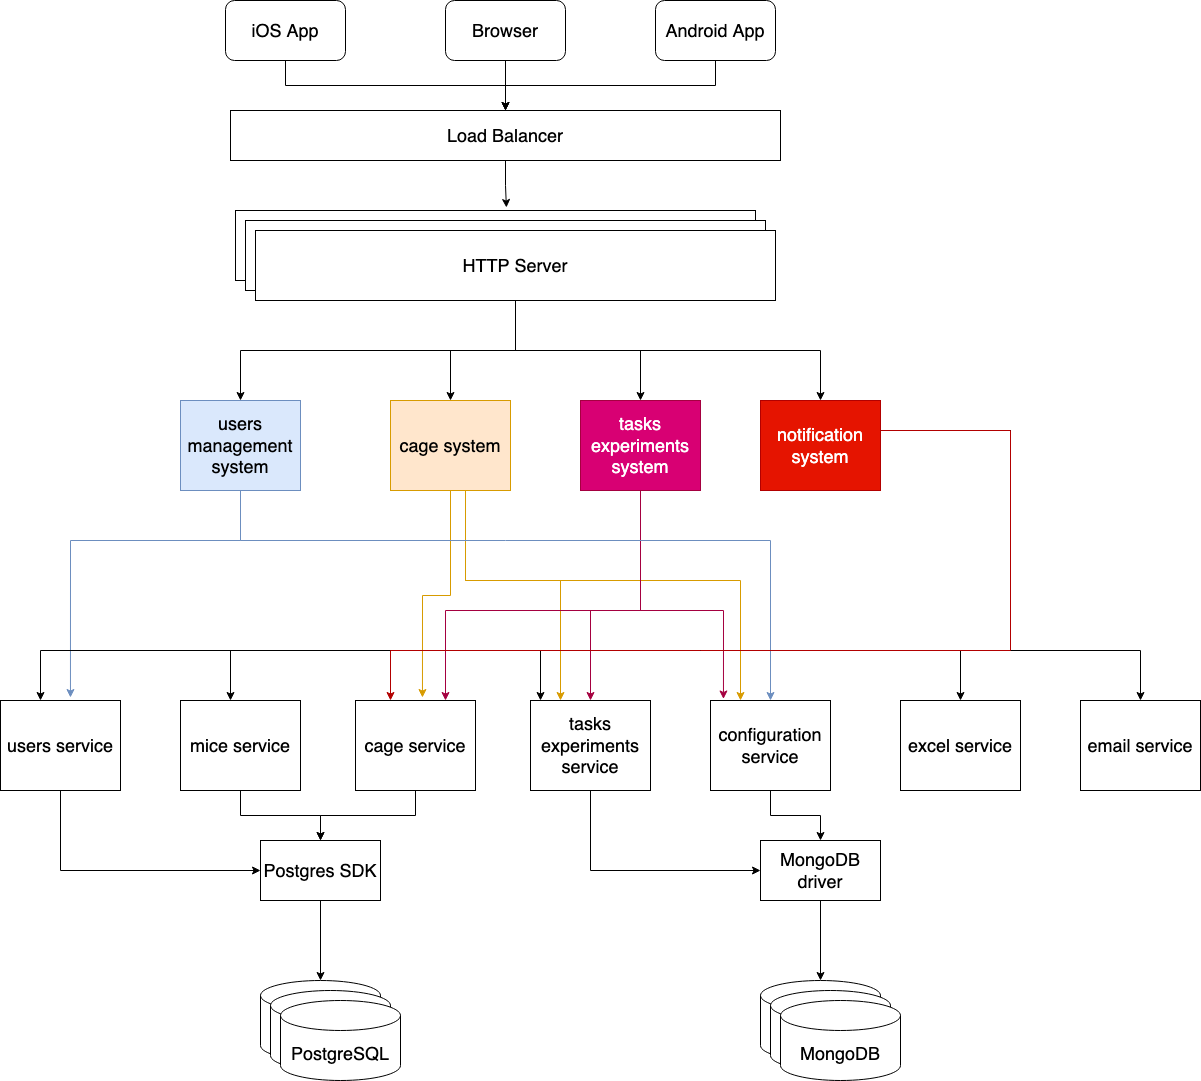

The diagram above was exported from draw.io. Its source (the exported page's mxGraphModel, read from the mxfile embedded in the PNG):
<mxGraphModel dx="2514" dy="1406" grid="1" gridSize="10" guides="1" tooltips="1" connect="1" arrows="1" fold="1" page="1" pageScale="1" pageWidth="850" pageHeight="1100" math="0" shadow="0">
  <root>
    <mxCell id="0" />
    <mxCell id="1" parent="0" />
    <mxCell id="JhejS-p6Ypmj3nrtaceD-9" style="edgeStyle=orthogonalEdgeStyle;rounded=0;orthogonalLoop=1;jettySize=auto;html=1;entryX=0.5;entryY=0;entryDx=0;entryDy=0;fontSize=18;" parent="1" source="JhejS-p6Ypmj3nrtaceD-1" target="JhejS-p6Ypmj3nrtaceD-8" edge="1">
      <mxGeometry relative="1" as="geometry" />
    </mxCell>
    <mxCell id="JhejS-p6Ypmj3nrtaceD-1" value="iOS App" style="rounded=1;whiteSpace=wrap;html=1;fontSize=18;" parent="1" vertex="1">
      <mxGeometry x="285" y="100" width="120" height="60" as="geometry" />
    </mxCell>
    <mxCell id="JhejS-p6Ypmj3nrtaceD-10" style="edgeStyle=orthogonalEdgeStyle;rounded=0;orthogonalLoop=1;jettySize=auto;html=1;entryX=0.5;entryY=0;entryDx=0;entryDy=0;fontSize=18;" parent="1" source="JhejS-p6Ypmj3nrtaceD-2" target="JhejS-p6Ypmj3nrtaceD-8" edge="1">
      <mxGeometry relative="1" as="geometry" />
    </mxCell>
    <mxCell id="JhejS-p6Ypmj3nrtaceD-2" value="Browser" style="rounded=1;whiteSpace=wrap;html=1;fontSize=18;" parent="1" vertex="1">
      <mxGeometry x="505" y="100" width="120" height="60" as="geometry" />
    </mxCell>
    <mxCell id="JhejS-p6Ypmj3nrtaceD-11" style="edgeStyle=orthogonalEdgeStyle;rounded=0;orthogonalLoop=1;jettySize=auto;html=1;entryX=0.5;entryY=0;entryDx=0;entryDy=0;fontSize=18;" parent="1" source="JhejS-p6Ypmj3nrtaceD-3" target="JhejS-p6Ypmj3nrtaceD-8" edge="1">
      <mxGeometry relative="1" as="geometry" />
    </mxCell>
    <mxCell id="JhejS-p6Ypmj3nrtaceD-3" value="Android App" style="rounded=1;whiteSpace=wrap;html=1;fontSize=18;" parent="1" vertex="1">
      <mxGeometry x="715" y="100" width="120" height="60" as="geometry" />
    </mxCell>
    <mxCell id="JhejS-p6Ypmj3nrtaceD-7" value="" style="group;fontSize=18;" parent="1" vertex="1" connectable="0">
      <mxGeometry x="295" y="310" width="540" height="90" as="geometry" />
    </mxCell>
    <mxCell id="JhejS-p6Ypmj3nrtaceD-4" value="" style="rounded=0;whiteSpace=wrap;html=1;fontSize=18;" parent="JhejS-p6Ypmj3nrtaceD-7" vertex="1">
      <mxGeometry width="520" height="70" as="geometry" />
    </mxCell>
    <mxCell id="JhejS-p6Ypmj3nrtaceD-5" value="" style="rounded=0;whiteSpace=wrap;html=1;fontSize=18;" parent="JhejS-p6Ypmj3nrtaceD-7" vertex="1">
      <mxGeometry x="10" y="10" width="520" height="70" as="geometry" />
    </mxCell>
    <mxCell id="JhejS-p6Ypmj3nrtaceD-6" value="HTTP Server" style="rounded=0;whiteSpace=wrap;html=1;fontSize=18;" parent="JhejS-p6Ypmj3nrtaceD-7" vertex="1">
      <mxGeometry x="20" y="20" width="520" height="70" as="geometry" />
    </mxCell>
    <mxCell id="JhejS-p6Ypmj3nrtaceD-12" style="edgeStyle=orthogonalEdgeStyle;rounded=0;orthogonalLoop=1;jettySize=auto;html=1;entryX=0.521;entryY=-0.043;entryDx=0;entryDy=0;entryPerimeter=0;fontSize=18;" parent="1" source="JhejS-p6Ypmj3nrtaceD-8" target="JhejS-p6Ypmj3nrtaceD-4" edge="1">
      <mxGeometry relative="1" as="geometry" />
    </mxCell>
    <mxCell id="JhejS-p6Ypmj3nrtaceD-8" value="Load Balancer" style="rounded=0;whiteSpace=wrap;html=1;fontSize=18;" parent="1" vertex="1">
      <mxGeometry x="290" y="210" width="550" height="50" as="geometry" />
    </mxCell>
    <mxCell id="JhejS-p6Ypmj3nrtaceD-27" value="" style="group;fontSize=18;" parent="1" vertex="1" connectable="0">
      <mxGeometry x="320" y="940" width="140" height="240" as="geometry" />
    </mxCell>
    <mxCell id="JhejS-p6Ypmj3nrtaceD-13" value="Postgres SDK" style="rounded=0;whiteSpace=wrap;html=1;fontSize=18;" parent="JhejS-p6Ypmj3nrtaceD-27" vertex="1">
      <mxGeometry width="120" height="60" as="geometry" />
    </mxCell>
    <mxCell id="JhejS-p6Ypmj3nrtaceD-18" value="" style="group;fontSize=18;" parent="JhejS-p6Ypmj3nrtaceD-27" vertex="1" connectable="0">
      <mxGeometry y="140" width="140" height="100" as="geometry" />
    </mxCell>
    <mxCell id="JhejS-p6Ypmj3nrtaceD-14" value="" style="shape=cylinder3;whiteSpace=wrap;html=1;boundedLbl=1;backgroundOutline=1;size=15;fontSize=18;" parent="JhejS-p6Ypmj3nrtaceD-18" vertex="1">
      <mxGeometry width="120" height="80" as="geometry" />
    </mxCell>
    <mxCell id="JhejS-p6Ypmj3nrtaceD-16" value="" style="shape=cylinder3;whiteSpace=wrap;html=1;boundedLbl=1;backgroundOutline=1;size=15;fontSize=18;" parent="JhejS-p6Ypmj3nrtaceD-18" vertex="1">
      <mxGeometry x="10" y="10" width="120" height="80" as="geometry" />
    </mxCell>
    <mxCell id="JhejS-p6Ypmj3nrtaceD-17" value="PostgreSQL" style="shape=cylinder3;whiteSpace=wrap;html=1;boundedLbl=1;backgroundOutline=1;size=15;fontSize=18;" parent="JhejS-p6Ypmj3nrtaceD-18" vertex="1">
      <mxGeometry x="20" y="20" width="120" height="80" as="geometry" />
    </mxCell>
    <mxCell id="JhejS-p6Ypmj3nrtaceD-23" style="edgeStyle=orthogonalEdgeStyle;rounded=0;orthogonalLoop=1;jettySize=auto;html=1;entryX=0.5;entryY=0;entryDx=0;entryDy=0;entryPerimeter=0;fontSize=18;" parent="JhejS-p6Ypmj3nrtaceD-27" source="JhejS-p6Ypmj3nrtaceD-13" target="JhejS-p6Ypmj3nrtaceD-14" edge="1">
      <mxGeometry relative="1" as="geometry">
        <mxPoint x="60" y="130" as="targetPoint" />
      </mxGeometry>
    </mxCell>
    <mxCell id="JhejS-p6Ypmj3nrtaceD-28" value="" style="group;fontSize=18;" parent="1" vertex="1" connectable="0">
      <mxGeometry x="820" y="940" width="140" height="240" as="geometry" />
    </mxCell>
    <mxCell id="JhejS-p6Ypmj3nrtaceD-21" value="" style="group;fontSize=18;" parent="JhejS-p6Ypmj3nrtaceD-28" vertex="1" connectable="0">
      <mxGeometry y="140" width="140" height="100" as="geometry" />
    </mxCell>
    <mxCell id="JhejS-p6Ypmj3nrtaceD-15" value="" style="shape=cylinder3;whiteSpace=wrap;html=1;boundedLbl=1;backgroundOutline=1;size=15;fontSize=18;" parent="JhejS-p6Ypmj3nrtaceD-21" vertex="1">
      <mxGeometry width="120" height="80" as="geometry" />
    </mxCell>
    <mxCell id="JhejS-p6Ypmj3nrtaceD-19" value="" style="shape=cylinder3;whiteSpace=wrap;html=1;boundedLbl=1;backgroundOutline=1;size=15;fontSize=18;" parent="JhejS-p6Ypmj3nrtaceD-21" vertex="1">
      <mxGeometry x="10" y="10" width="120" height="80" as="geometry" />
    </mxCell>
    <mxCell id="JhejS-p6Ypmj3nrtaceD-20" value="MongoDB" style="shape=cylinder3;whiteSpace=wrap;html=1;boundedLbl=1;backgroundOutline=1;size=15;fontSize=18;" parent="JhejS-p6Ypmj3nrtaceD-21" vertex="1">
      <mxGeometry x="20" y="20" width="120" height="80" as="geometry" />
    </mxCell>
    <mxCell id="JhejS-p6Ypmj3nrtaceD-26" style="edgeStyle=orthogonalEdgeStyle;rounded=0;orthogonalLoop=1;jettySize=auto;html=1;entryX=0.5;entryY=0;entryDx=0;entryDy=0;entryPerimeter=0;fontSize=18;" parent="JhejS-p6Ypmj3nrtaceD-28" source="JhejS-p6Ypmj3nrtaceD-25" target="JhejS-p6Ypmj3nrtaceD-15" edge="1">
      <mxGeometry relative="1" as="geometry" />
    </mxCell>
    <mxCell id="JhejS-p6Ypmj3nrtaceD-25" value="MongoDB driver" style="rounded=0;whiteSpace=wrap;html=1;fontSize=18;" parent="JhejS-p6Ypmj3nrtaceD-28" vertex="1">
      <mxGeometry width="120" height="60" as="geometry" />
    </mxCell>
    <mxCell id="JhejS-p6Ypmj3nrtaceD-72" style="edgeStyle=orthogonalEdgeStyle;rounded=0;orthogonalLoop=1;jettySize=auto;html=1;entryX=0.558;entryY=-0.033;entryDx=0;entryDy=0;entryPerimeter=0;strokeColor=#d79b00;fillColor=#ffe6cc;fontSize=18;" parent="1" source="JhejS-p6Ypmj3nrtaceD-30" target="JhejS-p6Ypmj3nrtaceD-36" edge="1">
      <mxGeometry relative="1" as="geometry" />
    </mxCell>
    <mxCell id="JhejS-p6Ypmj3nrtaceD-76" style="edgeStyle=orthogonalEdgeStyle;rounded=0;orthogonalLoop=1;jettySize=auto;html=1;entryX=0.25;entryY=0;entryDx=0;entryDy=0;strokeColor=#d79b00;fillColor=#ffe6cc;fontSize=18;" parent="1" source="JhejS-p6Ypmj3nrtaceD-30" target="JhejS-p6Ypmj3nrtaceD-37" edge="1">
      <mxGeometry relative="1" as="geometry">
        <Array as="points">
          <mxPoint x="525" y="680" />
          <mxPoint x="620" y="680" />
        </Array>
      </mxGeometry>
    </mxCell>
    <mxCell id="JhejS-p6Ypmj3nrtaceD-78" style="edgeStyle=orthogonalEdgeStyle;rounded=0;orthogonalLoop=1;jettySize=auto;html=1;strokeColor=#d79b00;fillColor=#ffe6cc;entryX=0.25;entryY=0;entryDx=0;entryDy=0;fontSize=18;" parent="1" source="JhejS-p6Ypmj3nrtaceD-30" target="JhejS-p6Ypmj3nrtaceD-38" edge="1">
      <mxGeometry relative="1" as="geometry">
        <mxPoint x="800" y="790" as="targetPoint" />
        <Array as="points">
          <mxPoint x="525" y="680" />
          <mxPoint x="800" y="680" />
        </Array>
      </mxGeometry>
    </mxCell>
    <mxCell id="JhejS-p6Ypmj3nrtaceD-30" value="cage system" style="rounded=0;whiteSpace=wrap;html=1;fillColor=#ffe6cc;strokeColor=#d79b00;fontSize=18;" parent="1" vertex="1">
      <mxGeometry x="450" y="500" width="120" height="90" as="geometry" />
    </mxCell>
    <mxCell id="JhejS-p6Ypmj3nrtaceD-73" style="edgeStyle=orthogonalEdgeStyle;rounded=0;orthogonalLoop=1;jettySize=auto;html=1;entryX=0.5;entryY=0;entryDx=0;entryDy=0;strokeColor=#A50040;fillColor=#d80073;fontSize=18;" parent="1" source="JhejS-p6Ypmj3nrtaceD-31" target="JhejS-p6Ypmj3nrtaceD-37" edge="1">
      <mxGeometry relative="1" as="geometry">
        <Array as="points">
          <mxPoint x="700" y="710" />
          <mxPoint x="650" y="710" />
        </Array>
      </mxGeometry>
    </mxCell>
    <mxCell id="JhejS-p6Ypmj3nrtaceD-77" style="edgeStyle=orthogonalEdgeStyle;rounded=0;orthogonalLoop=1;jettySize=auto;html=1;entryX=0.75;entryY=0;entryDx=0;entryDy=0;strokeColor=#A50040;fillColor=#d80073;fontSize=18;" parent="1" source="JhejS-p6Ypmj3nrtaceD-31" target="JhejS-p6Ypmj3nrtaceD-36" edge="1">
      <mxGeometry relative="1" as="geometry">
        <Array as="points">
          <mxPoint x="700" y="710" />
          <mxPoint x="505" y="710" />
        </Array>
      </mxGeometry>
    </mxCell>
    <mxCell id="JhejS-p6Ypmj3nrtaceD-79" style="edgeStyle=orthogonalEdgeStyle;rounded=0;orthogonalLoop=1;jettySize=auto;html=1;entryX=0.108;entryY=-0.017;entryDx=0;entryDy=0;entryPerimeter=0;strokeColor=#A50040;fillColor=#d80073;fontSize=18;" parent="1" source="JhejS-p6Ypmj3nrtaceD-31" target="JhejS-p6Ypmj3nrtaceD-38" edge="1">
      <mxGeometry relative="1" as="geometry">
        <Array as="points">
          <mxPoint x="700" y="710" />
          <mxPoint x="783" y="710" />
        </Array>
      </mxGeometry>
    </mxCell>
    <mxCell id="JhejS-p6Ypmj3nrtaceD-31" value="tasks&lt;br&gt;experiments system" style="rounded=0;whiteSpace=wrap;html=1;fillColor=#d80073;fontColor=#ffffff;strokeColor=#A50040;fontSize=18;" parent="1" vertex="1">
      <mxGeometry x="640" y="500" width="120" height="90" as="geometry" />
    </mxCell>
    <mxCell id="JhejS-p6Ypmj3nrtaceD-75" style="edgeStyle=orthogonalEdgeStyle;rounded=0;orthogonalLoop=1;jettySize=auto;html=1;entryX=0.583;entryY=-0.033;entryDx=0;entryDy=0;entryPerimeter=0;strokeColor=#6c8ebf;fillColor=#dae8fc;fontSize=18;" parent="1" source="JhejS-p6Ypmj3nrtaceD-33" target="JhejS-p6Ypmj3nrtaceD-39" edge="1">
      <mxGeometry relative="1" as="geometry">
        <Array as="points">
          <mxPoint x="300" y="640" />
          <mxPoint x="130" y="640" />
        </Array>
      </mxGeometry>
    </mxCell>
    <mxCell id="JhejS-p6Ypmj3nrtaceD-84" style="edgeStyle=orthogonalEdgeStyle;rounded=0;orthogonalLoop=1;jettySize=auto;html=1;entryX=0.5;entryY=0;entryDx=0;entryDy=0;strokeColor=#6c8ebf;fillColor=#dae8fc;fontSize=18;" parent="1" source="JhejS-p6Ypmj3nrtaceD-33" target="JhejS-p6Ypmj3nrtaceD-38" edge="1">
      <mxGeometry relative="1" as="geometry">
        <Array as="points">
          <mxPoint x="300" y="640" />
          <mxPoint x="830" y="640" />
        </Array>
      </mxGeometry>
    </mxCell>
    <mxCell id="JhejS-p6Ypmj3nrtaceD-33" value="users management system" style="rounded=0;whiteSpace=wrap;html=1;fillColor=#dae8fc;strokeColor=#6c8ebf;fontSize=18;" parent="1" vertex="1">
      <mxGeometry x="240" y="500" width="120" height="90" as="geometry" />
    </mxCell>
    <mxCell id="JhejS-p6Ypmj3nrtaceD-55" style="edgeStyle=orthogonalEdgeStyle;rounded=0;orthogonalLoop=1;jettySize=auto;html=1;fontSize=18;" parent="1" source="JhejS-p6Ypmj3nrtaceD-34" target="JhejS-p6Ypmj3nrtaceD-39" edge="1">
      <mxGeometry relative="1" as="geometry">
        <Array as="points">
          <mxPoint x="1070" y="530" />
          <mxPoint x="1070" y="750" />
          <mxPoint x="100" y="750" />
        </Array>
      </mxGeometry>
    </mxCell>
    <mxCell id="JhejS-p6Ypmj3nrtaceD-56" style="edgeStyle=orthogonalEdgeStyle;rounded=0;orthogonalLoop=1;jettySize=auto;html=1;fontSize=18;" parent="1" source="JhejS-p6Ypmj3nrtaceD-34" target="JhejS-p6Ypmj3nrtaceD-35" edge="1">
      <mxGeometry relative="1" as="geometry">
        <Array as="points">
          <mxPoint x="1070" y="530" />
          <mxPoint x="1070" y="750" />
          <mxPoint x="290" y="750" />
        </Array>
      </mxGeometry>
    </mxCell>
    <mxCell id="JhejS-p6Ypmj3nrtaceD-57" style="edgeStyle=orthogonalEdgeStyle;rounded=0;orthogonalLoop=1;jettySize=auto;html=1;entryX=0.5;entryY=0;entryDx=0;entryDy=0;fontSize=18;" parent="1" source="JhejS-p6Ypmj3nrtaceD-34" target="JhejS-p6Ypmj3nrtaceD-47" edge="1">
      <mxGeometry relative="1" as="geometry">
        <Array as="points">
          <mxPoint x="1070" y="530" />
          <mxPoint x="1070" y="750" />
          <mxPoint x="1200" y="750" />
        </Array>
      </mxGeometry>
    </mxCell>
    <mxCell id="JhejS-p6Ypmj3nrtaceD-58" style="edgeStyle=orthogonalEdgeStyle;rounded=0;orthogonalLoop=1;jettySize=auto;html=1;fontSize=18;" parent="1" source="JhejS-p6Ypmj3nrtaceD-34" target="JhejS-p6Ypmj3nrtaceD-40" edge="1">
      <mxGeometry relative="1" as="geometry">
        <Array as="points">
          <mxPoint x="1070" y="530" />
          <mxPoint x="1070" y="750" />
          <mxPoint x="1020" y="750" />
        </Array>
      </mxGeometry>
    </mxCell>
    <mxCell id="JhejS-p6Ypmj3nrtaceD-63" style="edgeStyle=orthogonalEdgeStyle;rounded=0;orthogonalLoop=1;jettySize=auto;html=1;fontSize=18;" parent="1" source="JhejS-p6Ypmj3nrtaceD-34" target="JhejS-p6Ypmj3nrtaceD-37" edge="1">
      <mxGeometry relative="1" as="geometry">
        <Array as="points">
          <mxPoint x="1070" y="530" />
          <mxPoint x="1070" y="750" />
          <mxPoint x="600" y="750" />
        </Array>
      </mxGeometry>
    </mxCell>
    <mxCell id="JhejS-p6Ypmj3nrtaceD-64" style="edgeStyle=orthogonalEdgeStyle;rounded=0;orthogonalLoop=1;jettySize=auto;html=1;fillColor=#e51400;strokeColor=#B20000;fontSize=18;" parent="1" source="JhejS-p6Ypmj3nrtaceD-34" target="JhejS-p6Ypmj3nrtaceD-36" edge="1">
      <mxGeometry relative="1" as="geometry">
        <Array as="points">
          <mxPoint x="1070" y="530" />
          <mxPoint x="1070" y="750" />
          <mxPoint x="450" y="750" />
        </Array>
      </mxGeometry>
    </mxCell>
    <mxCell id="JhejS-p6Ypmj3nrtaceD-34" value="notification system" style="rounded=0;whiteSpace=wrap;html=1;fillColor=#e51400;fontColor=#ffffff;strokeColor=#B20000;fontSize=18;" parent="1" vertex="1">
      <mxGeometry x="820" y="500" width="120" height="90" as="geometry" />
    </mxCell>
    <mxCell id="JhejS-p6Ypmj3nrtaceD-81" style="edgeStyle=orthogonalEdgeStyle;rounded=0;orthogonalLoop=1;jettySize=auto;html=1;strokeColor=#000000;fontSize=18;" parent="1" source="JhejS-p6Ypmj3nrtaceD-35" target="JhejS-p6Ypmj3nrtaceD-13" edge="1">
      <mxGeometry relative="1" as="geometry" />
    </mxCell>
    <mxCell id="JhejS-p6Ypmj3nrtaceD-35" value="mice service" style="rounded=0;whiteSpace=wrap;html=1;fontSize=18;" parent="1" vertex="1">
      <mxGeometry x="240" y="800" width="120" height="90" as="geometry" />
    </mxCell>
    <mxCell id="JhejS-p6Ypmj3nrtaceD-82" style="edgeStyle=orthogonalEdgeStyle;rounded=0;orthogonalLoop=1;jettySize=auto;html=1;entryX=0.5;entryY=0;entryDx=0;entryDy=0;strokeColor=#000000;fontSize=18;" parent="1" source="JhejS-p6Ypmj3nrtaceD-36" target="JhejS-p6Ypmj3nrtaceD-13" edge="1">
      <mxGeometry relative="1" as="geometry" />
    </mxCell>
    <mxCell id="JhejS-p6Ypmj3nrtaceD-36" value="cage service" style="rounded=0;whiteSpace=wrap;html=1;fontSize=18;" parent="1" vertex="1">
      <mxGeometry x="415" y="800" width="120" height="90" as="geometry" />
    </mxCell>
    <mxCell id="JhejS-p6Ypmj3nrtaceD-60" style="edgeStyle=orthogonalEdgeStyle;rounded=0;orthogonalLoop=1;jettySize=auto;html=1;entryX=0;entryY=0.5;entryDx=0;entryDy=0;fontSize=18;" parent="1" source="JhejS-p6Ypmj3nrtaceD-37" target="JhejS-p6Ypmj3nrtaceD-25" edge="1">
      <mxGeometry relative="1" as="geometry">
        <Array as="points">
          <mxPoint x="650" y="970" />
        </Array>
      </mxGeometry>
    </mxCell>
    <mxCell id="JhejS-p6Ypmj3nrtaceD-37" value="tasks&lt;br&gt;experiments service" style="rounded=0;whiteSpace=wrap;html=1;fontSize=18;" parent="1" vertex="1">
      <mxGeometry x="590" y="800" width="120" height="90" as="geometry" />
    </mxCell>
    <mxCell id="JhejS-p6Ypmj3nrtaceD-83" style="edgeStyle=orthogonalEdgeStyle;rounded=0;orthogonalLoop=1;jettySize=auto;html=1;entryX=0.5;entryY=0;entryDx=0;entryDy=0;strokeColor=#000000;fontSize=18;" parent="1" source="JhejS-p6Ypmj3nrtaceD-38" target="JhejS-p6Ypmj3nrtaceD-25" edge="1">
      <mxGeometry relative="1" as="geometry" />
    </mxCell>
    <mxCell id="JhejS-p6Ypmj3nrtaceD-38" value="configuration service" style="rounded=0;whiteSpace=wrap;html=1;fontSize=18;" parent="1" vertex="1">
      <mxGeometry x="770" y="800" width="120" height="90" as="geometry" />
    </mxCell>
    <mxCell id="JhejS-p6Ypmj3nrtaceD-80" style="edgeStyle=orthogonalEdgeStyle;rounded=0;orthogonalLoop=1;jettySize=auto;html=1;entryX=0;entryY=0.5;entryDx=0;entryDy=0;strokeColor=#000000;fontSize=18;" parent="1" source="JhejS-p6Ypmj3nrtaceD-39" target="JhejS-p6Ypmj3nrtaceD-13" edge="1">
      <mxGeometry relative="1" as="geometry">
        <Array as="points">
          <mxPoint x="120" y="970" />
        </Array>
      </mxGeometry>
    </mxCell>
    <mxCell id="JhejS-p6Ypmj3nrtaceD-39" value="users service" style="rounded=0;whiteSpace=wrap;html=1;fontSize=18;" parent="1" vertex="1">
      <mxGeometry x="60" y="800" width="120" height="90" as="geometry" />
    </mxCell>
    <mxCell id="JhejS-p6Ypmj3nrtaceD-40" value="excel service" style="rounded=0;whiteSpace=wrap;html=1;fontSize=18;" parent="1" vertex="1">
      <mxGeometry x="960" y="800" width="120" height="90" as="geometry" />
    </mxCell>
    <mxCell id="JhejS-p6Ypmj3nrtaceD-47" value="email service" style="rounded=0;whiteSpace=wrap;html=1;fontSize=18;" parent="1" vertex="1">
      <mxGeometry x="1140" y="800" width="120" height="90" as="geometry" />
    </mxCell>
    <mxCell id="JhejS-p6Ypmj3nrtaceD-48" style="edgeStyle=orthogonalEdgeStyle;rounded=0;orthogonalLoop=1;jettySize=auto;html=1;entryX=0.5;entryY=0;entryDx=0;entryDy=0;fontSize=18;" parent="1" source="JhejS-p6Ypmj3nrtaceD-6" target="JhejS-p6Ypmj3nrtaceD-33" edge="1">
      <mxGeometry relative="1" as="geometry">
        <Array as="points">
          <mxPoint x="575" y="450" />
          <mxPoint x="300" y="450" />
        </Array>
      </mxGeometry>
    </mxCell>
    <mxCell id="JhejS-p6Ypmj3nrtaceD-50" style="edgeStyle=orthogonalEdgeStyle;rounded=0;orthogonalLoop=1;jettySize=auto;html=1;entryX=0.5;entryY=0;entryDx=0;entryDy=0;fontSize=18;" parent="1" source="JhejS-p6Ypmj3nrtaceD-6" target="JhejS-p6Ypmj3nrtaceD-30" edge="1">
      <mxGeometry relative="1" as="geometry">
        <Array as="points">
          <mxPoint x="575" y="450" />
          <mxPoint x="510" y="450" />
        </Array>
      </mxGeometry>
    </mxCell>
    <mxCell id="JhejS-p6Ypmj3nrtaceD-52" style="edgeStyle=orthogonalEdgeStyle;rounded=0;orthogonalLoop=1;jettySize=auto;html=1;entryX=0.5;entryY=0;entryDx=0;entryDy=0;fontSize=18;" parent="1" source="JhejS-p6Ypmj3nrtaceD-6" target="JhejS-p6Ypmj3nrtaceD-31" edge="1">
      <mxGeometry relative="1" as="geometry" />
    </mxCell>
    <mxCell id="JhejS-p6Ypmj3nrtaceD-54" style="edgeStyle=orthogonalEdgeStyle;rounded=0;orthogonalLoop=1;jettySize=auto;html=1;entryX=0.5;entryY=0;entryDx=0;entryDy=0;fontSize=18;" parent="1" source="JhejS-p6Ypmj3nrtaceD-6" target="JhejS-p6Ypmj3nrtaceD-34" edge="1">
      <mxGeometry relative="1" as="geometry" />
    </mxCell>
  </root>
</mxGraphModel>